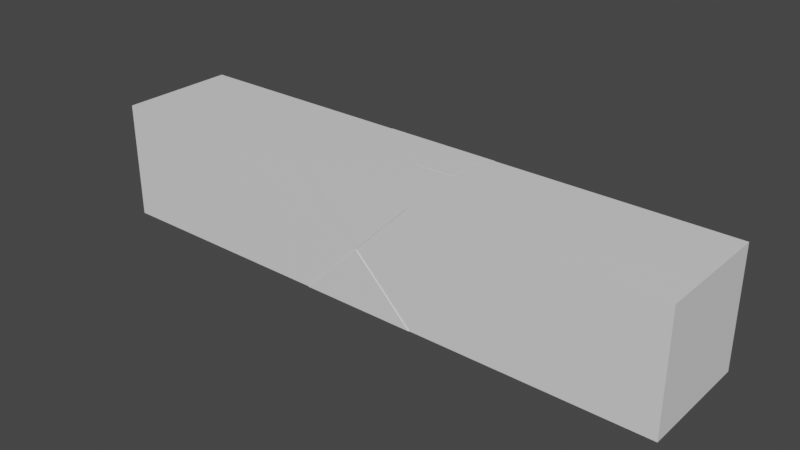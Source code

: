 # Source: Pack_box_long_edge.blend  (saved by Blender 3.3.6; exported with 4.5.12 LTS)
import bpy
from mathutils import Matrix  # noqa: F401  (used for matrix-valued properties, if any)

bpy.ops.wm.read_factory_settings(use_empty=True)
scene = bpy.context.scene
scene.name = 'Scene'

# ---- collections
col_collection = bpy.data.collections.new('Collection'); scene.collection.children.link(col_collection)

# ---- materials (node trees are filled in below, after node groups)
mat_material = bpy.data.materials.new('Material')
mat_material.alpha_threshold = 0.0
mat_material.use_transparent_shadow = False
mat_material.roughness = 0.5
mat_material.line_color = (0.0, 0.0, 0.0, 1.0)

# ---- material node trees
mat_material.use_nodes = True; mat_material.node_tree.nodes.clear()
_N = mat_material.node_tree.nodes; _L = mat_material.node_tree.links
n0 = _N.new('ShaderNodeOutputMaterial'); n0.name = 'Material Output'; n0.location = (300, 300)
n1 = _N.new('ShaderNodeBsdfPrincipled'); n1.name = 'Principled BSDF'; n1.location = (10, 300)
n1.distribution = 'GGX'
n1.subsurface_method = 'RANDOM_WALK_SKIN'
n1.inputs[3].default_value = 1.45
n1.inputs[27].default_value = (0.0, 0.0, 0.0, 1.0)
n1.inputs[28].default_value = 1.0
_L.new(n1.outputs[0], n0.inputs[0])
n0.is_active_output = True

# ---- world
world_world = bpy.data.worlds.new('World'); scene.world = world_world
world_world.use_nodes = True; world_world.node_tree.nodes.clear()
_N = world_world.node_tree.nodes; _L = world_world.node_tree.links
n0 = _N.new('ShaderNodeOutputWorld'); n0.name = 'World Output'; n0.location = (300, 300)
n1 = _N.new('ShaderNodeBackground'); n1.name = 'Background'; n1.location = (10, 300)
n1.inputs[0].default_value = (0.05088, 0.05088, 0.05088, 1.0)
_L.new(n1.outputs[0], n0.inputs[0])
n0.is_active_output = True
world_world.color = (0.05088, 0.05088, 0.05088)
world_world.use_sun_shadow = False
world_world.sun_shadow_jitter_overblur = 0.0

# ---- meshes
me_cube = bpy.data.meshes.new('Cube')
me_cube.from_pydata([(-3.928, 1.968, 1.969), (-3.928, 1.968, 0.005277), (-3.928, 0.004304, 1.969), (-3.928, 0.004304, 0.005277), (-5.892, 1.968, 1.969), (-5.892, 1.968, 0.005277), (-5.892, 0.004304, 1.969), (-5.892, 0.004304, 0.005277), (-5.892, 0.9862, 0.005277), (-4.91, 1.968, 0.005277), (-3.928, 1.968, 0.9872), (-5.892, 0.004304, 0.9872), (-3.928, 0.004304, 0.9872), (-5.892, 1.968, 0.9872), (-4.91, 0.004304, 1.969), (-3.928, 0.9862, 1.969), (-4.91, 0.004304, 0.005277), (-5.892, 0.9862, 1.969), (-4.91, 1.968, 1.969), (-3.928, 0.9862, 0.005277), (-4.91, 1.968, 0.9872), (-4.91, 0.9862, 0.005277), (-0.007337, 0.9862, 1.969), (-4.91, 0.004304, 0.9872), (-4.91, 0.9862, 1.969), (-5.401, 0.004304, 1.478), (-0.007337, 0.004304, 0.005277), (-4.419, 1.968, 1.478), (-4.419, 1.968, 0.4962), (-5.401, 1.968, 0.4962), (-5.401, 1.968, 1.478), (-0.007337, 0.004304, 0.9872), (-0.007337, 1.968, 0.005277), (-0.007337, 1.968, 0.9872), (-5.401, 0.004304, 0.4962), (-4.419, 0.004304, 0.4962), (-4.419, 0.004304, 1.478), (-4.91, 1.978, 0.005277), (-5.892, 1.978, 0.005277), (-4.91, -0.005624, 1.969), (-5.892, -0.005624, 1.969), (-4.91, -0.005624, 0.005277), (-3.928, -0.005624, 0.005277), (-4.91, 1.978, 1.969), (-3.928, 1.978, 1.969), (-3.928, 1.978, 0.005277), (-3.928, -0.005624, 1.969), (-5.892, -0.005624, 0.005277), (-5.892, 1.978, 1.969), (-4.91, 1.978, 0.9872), (-4.91, -0.005624, 0.9872), (-5.401, -0.005624, 1.478), (-4.419, 1.978, 1.478), (-4.419, 1.978, 0.4962), (-5.401, 1.978, 0.4962), (-5.401, 1.978, 1.478), (-5.401, -0.005624, 0.4962), (-4.419, -0.005624, 0.4962), (-4.419, -0.005624, 1.478), (-4.744, 1.802, 1.969), (-4.094, 1.802, 1.969), (-4.094, 1.152, 1.969), (-4.744, 1.152, 1.969), (-4.91, 1.968, 1.969), (-3.928, 1.968, 1.969), (-3.928, 0.9862, 1.969), (-4.91, 0.9862, 1.969), (-4.744, 1.802, 1.971), (-4.094, 1.802, 1.971), (-4.094, 1.152, 1.971), (-4.744, 1.152, 1.971), (-9.812, 0.9862, 0.005277), (-9.812, 0.004304, 0.005277), (-9.812, 0.004304, 0.9872), (-9.812, 0.004304, 1.969), (-9.812, 1.968, 0.9872), (-9.812, 1.968, 0.005277), (-9.812, 0.9862, 1.969), (-9.812, 1.968, 1.969), (-9.812, 0.9862, 0.9872), (-9.812, 1.477, 1.478), (-9.812, 1.477, 0.4962), (-9.812, 0.4953, 0.4962), (-9.812, 0.4953, 1.478), (-0.007337, 0.004304, 1.969), (-0.007337, 0.9862, 0.005277), (-0.007337, 1.968, 1.969), (-0.007337, 0.9862, 0.9872), (-0.007336, 0.4953, 1.478), (-0.007336, 0.4953, 0.4962), (-0.007336, 1.477, 0.4962), (-0.007336, 1.477, 1.478)], [], [(24, 17, 6, 14), (87, 31, 89), (21, 19, 3, 16), (20, 30, 55, 49), (27, 20, 49, 52), (5, 13, 29), (13, 4, 30), (31, 87, 88), (8, 21, 16, 7), (5, 9, 21, 8), (9, 1, 19, 21), (84, 31, 88), (22, 84, 88), (16, 3, 42, 41), (3, 12, 35), (12, 2, 36), (49, 43, 52), (15, 24, 14, 2), (18, 24, 66, 63), (18, 4, 17, 24), (28, 1, 45, 53), (3, 35, 57, 42), (6, 11, 25), (11, 23, 25), (33, 86, 91), (32, 33, 90), (85, 87, 89), (23, 36, 58, 50), (0, 10, 27), (10, 20, 27), (20, 10, 28), (10, 1, 28), (4, 18, 43, 48), (13, 20, 29), (34, 7, 47, 56), (30, 4, 48, 55), (14, 6, 40, 39), (20, 28, 53, 49), (20, 13, 30), (0, 15, 22, 86), (3, 19, 85, 26), (10, 0, 86, 33), (2, 12, 31, 84), (15, 2, 84, 22), (19, 1, 32, 85), (1, 10, 33, 32), (12, 3, 26, 31), (87, 22, 88), (6, 17, 77, 74), (5, 8, 71, 76), (11, 6, 74, 73), (13, 5, 76, 75), (17, 4, 78, 77), (8, 7, 72, 71), (7, 11, 73, 72), (4, 13, 75, 78), (23, 11, 34), (11, 7, 34), (6, 25, 51, 40), (12, 23, 35), (1, 9, 37, 45), (36, 2, 46, 58), (7, 16, 41, 47), (23, 34, 56, 50), (23, 12, 36), (37, 49, 53), (41, 50, 56), (50, 39, 51), (39, 40, 51), (43, 44, 52), (45, 37, 53), (49, 37, 54), (37, 38, 54), (48, 43, 55), (43, 49, 55), (47, 41, 56), (50, 41, 57), (41, 42, 57), (46, 39, 58), (39, 50, 58), (9, 5, 38, 37), (5, 29, 54, 38), (35, 23, 50, 57), (18, 0, 44, 43), (0, 27, 52, 44), (2, 14, 39, 46), (29, 20, 49, 54), (25, 23, 50, 51), (61, 60, 68, 69), (0, 18, 63, 64), (15, 0, 64, 65), (24, 15, 65, 66), (59, 60, 64, 63), (60, 61, 65, 64), (62, 59, 63, 66), (61, 62, 66, 65), (68, 67, 70, 69), (59, 62, 70, 67), (60, 59, 67, 68), (62, 61, 69, 70), (79, 77, 80), (71, 79, 81), (72, 73, 82), (73, 74, 83), (77, 78, 80), (78, 75, 80), (75, 79, 80), (79, 75, 81), (75, 76, 81), (76, 71, 81), (73, 79, 82), (79, 71, 82), (71, 72, 82), (74, 77, 83), (77, 79, 83), (79, 73, 83), (31, 26, 89), (26, 85, 89), (33, 87, 90), (87, 85, 90), (85, 32, 90), (86, 22, 91), (22, 87, 91), (87, 33, 91)])
_uv = me_cube.uv_layers.new(name='UVMap')
_uv.uv.foreach_set('vector', [0.75, 0.625, 0.875, 0.625, 0.875, 0.75, 0.75, 0.75, 0.5, 0.625, 0.5, 0.75, 0.4375, 0.6875, 0.25, 0.625, 0.375, 0.625, 0.375, 0.75, 0.25, 0.75, 0.5, 0.375, 0.5625, 0.3125, 0.5625, 0.3125, 0.5, 0.375, 0.5625, 0.4375, 0.5, 0.375, 0.5, 0.375, 0.5625, 0.4375, 0.375, 0.25, 0.5, 0.25, 0.4375, 0.3125, 0.5, 0.25, 0.625, 0.25, 0.5625, 0.3125, 0.5, 0.75, 0.5, 0.625, 0.5625, 0.6875, 0.125, 0.625, 0.25, 0.625, 0.25, 0.75, 0.125, 0.75, 0.125, 0.5, 0.25, 0.5, 0.25, 0.625, 0.125, 0.625, 0.25, 0.5, 0.375, 0.5, 0.375, 0.625, 0.25, 0.625, 0.625, 0.75, 0.5, 0.75, 0.5625, 0.6875, 0.625, 0.625, 0.625, 0.75, 0.5625, 0.6875, 0.25, 0.75, 0.375, 0.75, 0.375, 0.75, 0.25, 0.75, 0.375, 0.75, 0.5, 0.75, 0.4375, 0.8125, 0.5, 0.75, 0.625, 0.75, 0.5625, 0.8125, 0.5, 0.375, 0.625, 0.375, 0.5625, 0.4375, 0.625, 0.625, 0.75, 0.625, 0.75, 0.75, 0.625, 0.75, 0.75, 0.5, 0.75, 0.625, 0.75, 0.625, 0.75, 0.5, 0.75, 0.5, 0.875, 0.5, 0.875, 0.625, 0.75, 0.625, 0.4375, 0.4375, 0.375, 0.5, 0.375, 0.5, 0.4375, 0.4375, 0.375, 0.75, 0.4375, 0.8125, 0.4375, 0.8125, 0.375, 0.75, 0.625, 1.0, 0.5, 1.0, 0.5625, 0.9375, 0.5, 1.0, 0.5, 0.875, 0.5625, 0.9375, 0.5, 0.5, 0.625, 0.5, 0.5625, 0.5625, 0.375, 0.5, 0.5, 0.5, 0.4375, 0.5625, 0.375, 0.625, 0.5, 0.625, 0.4375, 0.6875, 0.5, 0.875, 0.5625, 0.8125, 0.5625, 0.8125, 0.5, 0.875, 0.625, 0.5, 0.5, 0.5, 0.5625, 0.4375, 0.5, 0.5, 0.5, 0.375, 0.5625, 0.4375, 0.5, 0.375, 0.5, 0.5, 0.4375, 0.4375, 0.5, 0.5, 0.375, 0.5, 0.4375, 0.4375, 0.875, 0.5, 0.75, 0.5, 0.75, 0.5, 0.875, 0.5, 0.5, 0.25, 0.5, 0.375, 0.4375, 0.3125, 0.4375, 0.9375, 0.375, 1.0, 0.375, 1.0, 0.4375, 0.9375, 0.5625, 0.3125, 0.625, 0.25, 0.625, 0.25, 0.5625, 0.3125, 0.75, 0.75, 0.875, 0.75, 0.875, 0.75, 0.75, 0.75, 0.5, 0.375, 0.4375, 0.4375, 0.4375, 0.4375, 0.5, 0.375, 0.5, 0.375, 0.5, 0.25, 0.5625, 0.3125, 0.625, 0.5, 0.625, 0.625, 0.625, 0.625, 0.625, 0.5, 0.375, 0.75, 0.375, 0.625, 0.375, 0.625, 0.375, 0.75, 0.5, 0.5, 0.625, 0.5, 0.625, 0.5, 0.5, 0.5, 0.625, 0.75, 0.5, 0.75, 0.5, 0.75, 0.625, 0.75, 0.625, 0.625, 0.625, 0.75, 0.625, 0.75, 0.625, 0.625, 0.375, 0.625, 0.375, 0.5, 0.375, 0.5, 0.375, 0.625, 0.375, 0.5, 0.5, 0.5, 0.5, 0.5, 0.375, 0.5, 0.5, 0.75, 0.375, 0.75, 0.375, 0.75, 0.5, 0.75, 0.5, 0.625, 0.625, 0.625, 0.5625, 0.6875, 0.875, 0.75, 0.875, 0.625, 0.875, 0.625, 0.875, 0.75, 0.125, 0.5, 0.125, 0.625, 0.125, 0.625, 0.125, 0.5, 0.5, 1.0, 0.625, 1.0, 0.625, 1.0, 0.5, 1.0, 0.5, 0.25, 0.375, 0.25, 0.375, 0.25, 0.5, 0.25, 0.875, 0.625, 0.875, 0.5, 0.875, 0.5, 0.875, 0.625, 0.125, 0.625, 0.125, 0.75, 0.125, 0.75, 0.125, 0.625, 0.375, 1.0, 0.5, 1.0, 0.5, 1.0, 0.375, 1.0, 0.625, 0.25, 0.5, 0.25, 0.5, 0.25, 0.625, 0.25, 0.5, 0.875, 0.5, 1.0, 0.4375, 0.9375, 0.5, 1.0, 0.375, 1.0, 0.4375, 0.9375, 0.625, 1.0, 0.5625, 0.9375, 0.5625, 0.9375, 0.625, 1.0, 0.5, 0.75, 0.5, 0.875, 0.4375, 0.8125, 0.375, 0.5, 0.25, 0.5, 0.25, 0.5, 0.375, 0.5, 0.5625, 0.8125, 0.625, 0.75, 0.625, 0.75, 0.5625, 0.8125, 0.125, 0.75, 0.25, 0.75, 0.25, 0.75, 0.125, 0.75, 0.5, 0.875, 0.4375, 0.9375, 0.4375, 0.9375, 0.5, 0.875, 0.5, 0.875, 0.5, 0.75, 0.5625, 0.8125, 0.375, 0.375, 0.5, 0.375, 0.4375, 0.4375, 0.375, 0.875, 0.5, 0.875, 0.4375, 0.9375, 0.5, 0.875, 0.625, 0.875, 0.5625, 0.9375, 0.625, 0.875, 0.625, 1.0, 0.5625, 0.9375, 0.625, 0.375, 0.625, 0.5, 0.5625, 0.4375, 0.375, 0.5, 0.375, 0.375, 0.4375, 0.4375, 0.5, 0.375, 0.375, 0.375, 0.4375, 0.3125, 0.375, 0.375, 0.375, 0.25, 0.4375, 0.3125, 0.625, 0.25, 0.625, 0.375, 0.5625, 0.3125, 0.625, 0.375, 0.5, 0.375, 0.5625, 0.3125, 0.375, 1.0, 0.375, 0.875, 0.4375, 0.9375, 0.5, 0.875, 0.375, 0.875, 0.4375, 0.8125, 0.375, 0.875, 0.375, 0.75, 0.4375, 0.8125, 0.625, 0.75, 0.625, 0.875, 0.5625, 0.8125, 0.625, 0.875, 0.5, 0.875, 0.5625, 0.8125, 0.25, 0.5, 0.125, 0.5, 0.125, 0.5, 0.25, 0.5, 0.375, 0.25, 0.4375, 0.3125, 0.4375, 0.3125, 0.375, 0.25, 0.4375, 0.8125, 0.5, 0.875, 0.5, 0.875, 0.4375, 0.8125, 0.75, 0.5, 0.625, 0.5, 0.625, 0.5, 0.75, 0.5, 0.625, 0.5, 0.5625, 0.4375, 0.5625, 0.4375, 0.625, 0.5, 0.625, 0.75, 0.75, 0.75, 0.75, 0.75, 0.625, 0.75, 0.4375, 0.3125, 0.5, 0.375, 0.5, 0.375, 0.4375, 0.3125, 0.5625, 0.9375, 0.5, 0.875, 0.5, 0.875, 0.5625, 0.9375, 0.6461, 0.6039, 0.6461, 0.5211, 0.6461, 0.5211, 0.6461, 0.6039, 0.625, 0.5, 0.75, 0.5, 0.75, 0.5, 0.625, 0.5, 0.625, 0.625, 0.625, 0.5, 0.625, 0.5, 0.625, 0.625, 0.75, 0.625, 0.625, 0.625, 0.625, 0.625, 0.75, 0.625, 0.7289, 0.5211, 0.6461, 0.5211, 0.625, 0.5, 0.75, 0.5, 0.6461, 0.5211, 0.6461, 0.6039, 0.625, 0.625, 0.625, 0.5, 0.7289, 0.6039, 0.7289, 0.5211, 0.75, 0.5, 0.75, 0.625, 0.6461, 0.6039, 0.7289, 0.6039, 0.75, 0.625, 0.625, 0.625, 0.6461, 0.5211, 0.7289, 0.5211, 0.7289, 0.6039, 0.6461, 0.6039, 0.7289, 0.5211, 0.7289, 0.6039, 0.7289, 0.6039, 0.7289, 0.5211, 0.6461, 0.5211, 0.7289, 0.5211, 0.7289, 0.5211, 0.6461, 0.5211, 0.7289, 0.6039, 0.6461, 0.6039, 0.6461, 0.6039, 0.7289, 0.6039, 0.5, 0.125, 0.625, 0.125, 0.5625, 0.1875, 0.375, 0.125, 0.5, 0.125, 0.4375, 0.1875, 0.375, 0.0, 0.5, 0.0, 0.4375, 0.0625, 0.5, 0.0, 0.625, 0.0, 0.5625, 0.0625, 0.625, 0.125, 0.625, 0.25, 0.5625, 0.1875, 0.625, 0.25, 0.5, 0.25, 0.5625, 0.1875, 0.5, 0.25, 0.5, 0.125, 0.5625, 0.1875, 0.5, 0.125, 0.5, 0.25, 0.4375, 0.1875, 0.5, 0.25, 0.375, 0.25, 0.4375, 0.1875, 0.375, 0.25, 0.375, 0.125, 0.4375, 0.1875, 0.5, 0.0, 0.5, 0.125, 0.4375, 0.0625, 0.5, 0.125, 0.375, 0.125, 0.4375, 0.0625, 0.375, 0.125, 0.375, 0.0, 0.4375, 0.0625, 0.625, 0.0, 0.625, 0.125, 0.5625, 0.0625, 0.625, 0.125, 0.5, 0.125, 0.5625, 0.0625, 0.5, 0.125, 0.5, 0.0, 0.5625, 0.0625, 0.5, 0.75, 0.375, 0.75, 0.4375, 0.6875, 0.375, 0.75, 0.375, 0.625, 0.4375, 0.6875, 0.5, 0.5, 0.5, 0.625, 0.4375, 0.5625, 0.5, 0.625, 0.375, 0.625, 0.4375, 0.5625, 0.375, 0.625, 0.375, 0.5, 0.4375, 0.5625, 0.625, 0.5, 0.625, 0.625, 0.5625, 0.5625, 0.625, 0.625, 0.5, 0.625, 0.5625, 0.5625, 0.5, 0.625, 0.5, 0.5, 0.5625, 0.5625])
me_cube.materials.append(mat_material)
me_cube.use_mirror_vertex_groups = False
me_cube.update()

# ---- objects
ob_longbox = bpy.data.objects.new('longbox', me_cube)

# ---- transforms, parenting, visibility, modifiers, constraints
ob_longbox.location = (0.0, 0.0, 0.0)
ob_longbox.lock_rotations_4d = False
ob_longbox.empty_display_type = 'ARROWS'
ob_longbox.lineart.crease_threshold = 0.0

# ---- collection membership
col_collection.objects.link(ob_longbox)

# ---- scene / render settings (as saved in the file)
scene.frame_start = 1; scene.frame_end = 250; scene.frame_set(1)
scene.render.engine = 'BLENDER_EEVEE_NEXT'
scene.cycles.sampling_pattern = 'TABULATED_SOBOL'
scene.cycles.use_light_tree = False
scene.view_settings.view_transform = 'Filmic'
bpy.context.view_layer.update()

# ---- added for rendering (the .blend has no active camera and no usable light): camera, sun
cam_auto = bpy.data.cameras.new('AutoCamera')
cam_auto.lens = 50.0
cam_auto.sensor_width = 36.0
cam_auto.clip_end = 1000.0
ob_auto_camera = bpy.data.objects.new('AutoCamera', cam_auto)
scene.collection.objects.link(ob_auto_camera)
ob_auto_camera.location = (4.52255, -10.3322, 8.53392)
ob_auto_camera.rotation_euler = (1.09748, -7.21219e-08, 0.694738)
scene.camera = ob_auto_camera
light_auto_sun = bpy.data.lights.new('AutoSun', 'SUN')
light_auto_sun.energy = 3.0
light_auto_sun.angle = 0.0523599
ob_auto_sun = bpy.data.objects.new('AutoSun', light_auto_sun)
scene.collection.objects.link(ob_auto_sun)
ob_auto_sun.rotation_euler = (0.872665, 0.174533, 0.523599)
bpy.context.view_layer.update()

